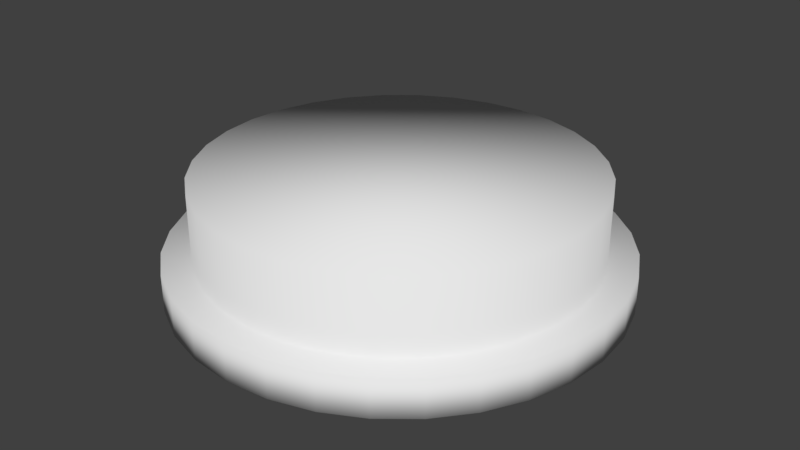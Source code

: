 # Source: ship_showcase_foot.blend  (saved by Blender 2.79.0; exported with 4.5.12 LTS)
import bpy
from mathutils import Matrix  # noqa: F401  (used for matrix-valued properties, if any)

bpy.ops.wm.read_factory_settings(use_empty=True)
scene = bpy.context.scene
scene.name = 'Scene'

# ---- collections
col_collection_1 = bpy.data.collections.new('Collection 1'); scene.collection.children.link(col_collection_1)

# ---- world
world_world = bpy.data.worlds.new('World'); scene.world = world_world
world_world.color = (0.05088, 0.05088, 0.05088)
world_world.use_sun_shadow = False
world_world.sun_shadow_jitter_overblur = 0.0
world_world.cycles.sampling_method = 'MANUAL'

# ---- meshes
me_circle = bpy.data.meshes.new('Circle')
me_circle.from_pydata([(0.0, 1.0, 0.0), (-0.1951, 0.9808, 0.0), (-0.3827, 0.9239, 0.0), (-0.5556, 0.8315, 0.0), (-0.7071, 0.7071, 0.0), (-0.8315, 0.5556, 0.0), (-0.9239, 0.3827, 0.0), (-0.9808, 0.1951, 0.0), (-1.0, 7.55e-08, 0.0), (-0.9808, -0.1951, 0.0), (-0.9239, -0.3827, 0.0), (-0.8315, -0.5556, 0.0), (-0.7071, -0.7071, 0.0), (-0.5556, -0.8315, 0.0), (-0.3827, -0.9239, 0.0), (-0.1951, -0.9808, 0.0), (3.258e-07, -1.0, 0.0), (0.1951, -0.9808, 0.0), (0.3827, -0.9239, 0.0), (0.5556, -0.8315, 0.0), (0.7071, -0.7071, 0.0), (0.8315, -0.5556, 0.0), (0.9239, -0.3827, 0.0), (0.9808, -0.1951, 0.0), (1.0, 9.656e-07, 0.0), (0.9808, 0.1951, 0.0), (0.9239, 0.3827, 0.0), (0.8315, 0.5556, 0.0), (0.7071, 0.7071, 0.0), (0.5556, 0.8315, 0.0), (0.3827, 0.9239, 0.0), (0.1951, 0.9808, 0.0), (4.872e-08, 0.8724, 0.1709), (-0.1702, 0.8556, 0.1709), (-0.3338, 0.806, 0.1709), (-0.4847, 0.7254, 0.1709), (-0.6169, 0.6169, 0.1709), (-0.7254, 0.4847, 0.1709), (-0.806, 0.3338, 0.1709), (-0.8556, 0.1702, 0.1709), (-0.8724, 5.591e-08, 0.1709), (-0.8556, -0.1702, 0.1709), (-0.806, -0.3338, 0.1709), (-0.7254, -0.4847, 0.1709), (-0.6169, -0.6169, 0.1709), (-0.4847, -0.7254, 0.1709), (-0.3338, -0.806, 0.1709), (-0.1702, -0.8556, 0.1709), (2.867e-07, -0.8724, 0.1709), (0.1702, -0.8556, 0.1709), (0.3338, -0.806, 0.1709), (0.4847, -0.7254, 0.1709), (0.6169, -0.6169, 0.1709), (0.7254, -0.4847, 0.1709), (0.806, -0.3338, 0.1709), (0.8556, -0.1702, 0.1709), (0.8724, 8.481e-07, 0.1709), (0.8556, 0.1702, 0.1709), (0.806, 0.3339, 0.1709), (0.7254, 0.4847, 0.1709), (0.6169, 0.6169, 0.1709), (0.4847, 0.7254, 0.1709), (0.3338, 0.806, 0.1709), (0.1702, 0.8556, 0.1709), (-0.1951, 0.9808, 0.1709), (0.0, 1.0, 0.1709), (-0.3827, 0.9239, 0.1709), (-0.5556, 0.8315, 0.1709), (-0.7071, 0.7071, 0.1709), (-0.8315, 0.5556, 0.1709), (-0.9239, 0.3827, 0.1709), (-0.9808, 0.1951, 0.1709), (-1.0, 7.55e-08, 0.1709), (-0.9808, -0.1951, 0.1709), (-0.9239, -0.3827, 0.1709), (-0.8315, -0.5556, 0.1709), (-0.7071, -0.7071, 0.1709), (-0.5556, -0.8315, 0.1709), (-0.3827, -0.9239, 0.1709), (-0.1951, -0.9808, 0.1709), (3.258e-07, -1.0, 0.1709), (0.1951, -0.9808, 0.1709), (0.3827, -0.9239, 0.1709), (0.5556, -0.8315, 0.1709), (0.7071, -0.7071, 0.1709), (0.8315, -0.5556, 0.1709), (0.9239, -0.3827, 0.1709), (0.9808, -0.1951, 0.1709), (1.0, 9.656e-07, 0.1709), (0.9808, 0.1951, 0.1709), (0.9239, 0.3827, 0.1709), (0.8315, 0.5556, 0.1709), (0.7071, 0.7071, 0.1709), (0.5556, 0.8315, 0.1709), (0.3827, 0.9239, 0.1709), (0.1951, 0.9808, 0.1709), (4.952e-08, 0.8724, 0.509), (-0.1702, 0.8556, 0.509), (-0.3338, 0.806, 0.509), (-0.4847, 0.7254, 0.509), (-0.6169, 0.6169, 0.509), (-0.7254, 0.4847, 0.509), (-0.806, 0.3338, 0.509), (-0.8556, 0.1702, 0.509), (-0.8724, 5.591e-08, 0.509), (-0.8556, -0.1702, 0.509), (-0.806, -0.3338, 0.509), (-0.7254, -0.4847, 0.509), (-0.6169, -0.6169, 0.509), (-0.4847, -0.7254, 0.509), (-0.3338, -0.806, 0.509), (-0.1702, -0.8556, 0.509), (2.875e-07, -0.8724, 0.509), (0.1702, -0.8556, 0.509), (0.3338, -0.806, 0.509), (0.4847, -0.7254, 0.509), (0.6169, -0.6169, 0.509), (0.7254, -0.4847, 0.509), (0.806, -0.3338, 0.509), (0.8556, -0.1702, 0.509), (0.8724, 8.481e-07, 0.509), (0.8556, 0.1702, 0.509), (0.806, 0.3339, 0.509), (0.7254, 0.4847, 0.509), (0.6169, 0.6169, 0.509), (0.4847, 0.7254, 0.509), (0.3338, 0.806, 0.509), (0.1702, 0.8556, 0.509)], [], [(1, 0, 31, 30, 29, 28, 27, 26, 25, 24, 23, 22, 21, 20, 19, 18, 17, 16, 15, 14, 13, 12, 11, 10, 9, 8, 7, 6, 5, 4, 3, 2), (42, 43, 107, 106), (12, 13, 77, 76), (26, 27, 91, 90), (13, 14, 78, 77), (0, 1, 64, 65), (27, 28, 92, 91), (14, 15, 79, 78), (1, 2, 66, 64), (28, 29, 93, 92), (15, 16, 80, 79), (2, 3, 67, 66), (29, 30, 94, 93), (16, 17, 81, 80), (3, 4, 68, 67), (30, 31, 95, 94), (17, 18, 82, 81), (4, 5, 69, 68), (31, 0, 65, 95), (18, 19, 83, 82), (5, 6, 70, 69), (19, 20, 84, 83), (6, 7, 71, 70), (20, 21, 85, 84), (7, 8, 72, 71), (21, 22, 86, 85), (8, 9, 73, 72), (22, 23, 87, 86), (9, 10, 74, 73), (23, 24, 88, 87), (10, 11, 75, 74), (24, 25, 89, 88), (11, 12, 76, 75), (25, 26, 90, 89), (33, 32, 65, 64), (34, 33, 64, 66), (35, 34, 66, 67), (36, 35, 67, 68), (37, 36, 68, 69), (38, 37, 69, 70), (39, 38, 70, 71), (40, 39, 71, 72), (41, 40, 72, 73), (42, 41, 73, 74), (43, 42, 74, 75), (44, 43, 75, 76), (45, 44, 76, 77), (46, 45, 77, 78), (47, 46, 78, 79), (48, 47, 79, 80), (49, 48, 80, 81), (50, 49, 81, 82), (51, 50, 82, 83), (52, 51, 83, 84), (53, 52, 84, 85), (54, 53, 85, 86), (55, 54, 86, 87), (56, 55, 87, 88), (57, 56, 88, 89), (58, 57, 89, 90), (59, 58, 90, 91), (60, 59, 91, 92), (61, 60, 92, 93), (62, 61, 93, 94), (63, 62, 94, 95), (32, 63, 95, 65), (97, 98, 99, 100, 101, 102, 103, 104, 105, 106, 107, 108, 109, 110, 111, 112, 113, 114, 115, 116, 117, 118, 119, 120, 121, 122, 123, 124, 125, 126, 127, 96), (56, 57, 121, 120), (43, 44, 108, 107), (57, 58, 122, 121), (44, 45, 109, 108), (58, 59, 123, 122), (45, 46, 110, 109), (32, 33, 97, 96), (59, 60, 124, 123), (46, 47, 111, 110), (33, 34, 98, 97), (60, 61, 125, 124), (47, 48, 112, 111), (34, 35, 99, 98), (61, 62, 126, 125), (48, 49, 113, 112), (35, 36, 100, 99), (62, 63, 127, 126), (49, 50, 114, 113), (36, 37, 101, 100), (63, 32, 96, 127), (50, 51, 115, 114), (37, 38, 102, 101), (51, 52, 116, 115), (38, 39, 103, 102), (52, 53, 117, 116), (39, 40, 104, 103), (53, 54, 118, 117), (40, 41, 105, 104), (54, 55, 119, 118), (41, 42, 106, 105), (55, 56, 120, 119)])
me_circle.polygons.foreach_set('use_smooth', [True] * 98)
me_circle.use_remesh_preserve_volume = False
me_circle.use_remesh_preserve_attributes = False
me_circle.use_mirror_vertex_groups = False
me_circle.update()

# ---- objects
ob_circle = bpy.data.objects.new('Circle', me_circle)

# ---- transforms, parenting, visibility, modifiers, constraints
ob_circle.location = (0.0, 0.0, 0.0)
ob_circle.scale = (1.441, 1.441, 1.441)
ob_circle.lineart.crease_threshold = 0.0

# ---- collection membership
col_collection_1.objects.link(ob_circle)

# ---- scene / render settings (as saved in the file)
scene.frame_start = 1; scene.frame_end = 250; scene.frame_set(1)
scene.render.engine = 'BLENDER_EEVEE_NEXT'
scene.render.resolution_percentage = 50
scene.render.dither_intensity = 0.0
scene.cycles.use_denoising = False
scene.cycles.samples = 128
scene.cycles.sampling_pattern = 'TABULATED_SOBOL'
scene.cycles.use_adaptive_sampling = False
scene.cycles.use_light_tree = False
scene.cycles.blur_glossy = 0.0
scene.cycles.sample_clamp_indirect = 0.0
scene.view_settings.view_transform = 'Standard'
bpy.context.view_layer.update()

# ---- added for rendering (the .blend has no active camera and no usable light): camera, sun
cam_auto = bpy.data.cameras.new('AutoCamera')
cam_auto.lens = 50.0
cam_auto.sensor_width = 36.0
cam_auto.clip_end = 1000.0
ob_auto_camera = bpy.data.objects.new('AutoCamera', cam_auto)
scene.collection.objects.link(ob_auto_camera)
ob_auto_camera.location = (3.83094, -4.59713, 3.43144)
ob_auto_camera.rotation_euler = (1.09748, -7.21219e-08, 0.694738)
scene.camera = ob_auto_camera
light_auto_sun = bpy.data.lights.new('AutoSun', 'SUN')
light_auto_sun.energy = 3.0
light_auto_sun.angle = 0.0523599
ob_auto_sun = bpy.data.objects.new('AutoSun', light_auto_sun)
scene.collection.objects.link(ob_auto_sun)
ob_auto_sun.rotation_euler = (0.872665, 0.174533, 0.523599)
bpy.context.view_layer.update()
